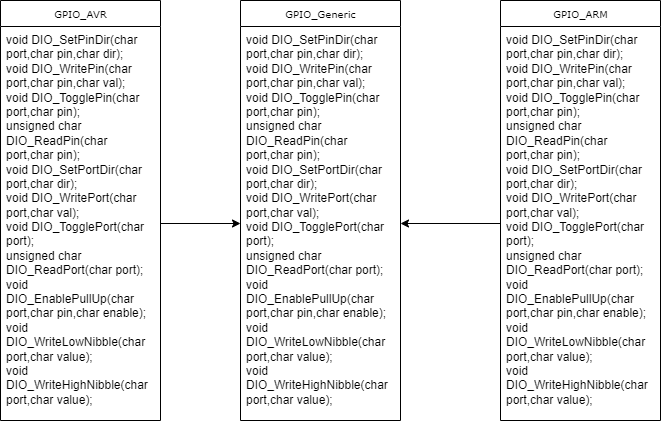

The diagram above was exported from draw.io. Its source (the exported page's mxGraphModel, read from the mxfile embedded in the PNG):
<mxGraphModel dx="1038" dy="547" grid="1" gridSize="10" guides="1" tooltips="1" connect="1" arrows="1" fold="1" page="1" pageScale="1" pageWidth="850" pageHeight="1100" background="none" math="0" shadow="0">
  <root>
    <mxCell id="0" />
    <mxCell id="1" parent="0" />
    <mxCell id="7-w-N5PC5QJ5qMtXQxvz-5" value="GPIO_AVR" style="swimlane;html=1;fontStyle=0;childLayout=stackLayout;horizontal=1;startSize=26;fillColor=none;horizontalStack=0;resizeParent=1;resizeLast=0;collapsible=1;marginBottom=0;swimlaneFillColor=#ffffff;rounded=0;shadow=0;comic=0;labelBackgroundColor=none;strokeWidth=1;fontFamily=Verdana;fontSize=10;align=center;" vertex="1" parent="1">
      <mxGeometry x="70" y="130" width="160" height="420" as="geometry" />
    </mxCell>
    <mxCell id="7-w-N5PC5QJ5qMtXQxvz-7" value="&lt;div&gt;void DIO_SetPinDir(char port,char pin,char dir);&lt;/div&gt;&lt;div&gt;void DIO_WritePin(char port,char pin,char val);&lt;/div&gt;&lt;div&gt;void DIO_TogglePin(char port,char pin);&lt;/div&gt;&lt;div&gt;unsigned char DIO_ReadPin(char port,char pin);&lt;/div&gt;&lt;div&gt;void DIO_SetPortDir(char port,char dir);&lt;/div&gt;&lt;div&gt;void DIO_WritePort(char port,char val);&lt;/div&gt;&lt;div&gt;void DIO_TogglePort(char port);&lt;/div&gt;&lt;div&gt;unsigned char DIO_ReadPort(char port);&lt;/div&gt;&lt;div&gt;void DIO_EnablePullUp(char port,char pin,char enable);&lt;/div&gt;&lt;div&gt;void DIO_WriteLowNibble(char port,char value);&lt;/div&gt;&lt;div&gt;void DIO_WriteHighNibble(char port,char value);&lt;/div&gt;" style="text;html=1;strokeColor=none;fillColor=none;align=left;verticalAlign=top;spacingLeft=4;spacingRight=4;whiteSpace=wrap;overflow=hidden;rotatable=0;points=[[0,0.5],[1,0.5]];portConstraint=eastwest;" vertex="1" parent="7-w-N5PC5QJ5qMtXQxvz-5">
      <mxGeometry y="26" width="160" height="394" as="geometry" />
    </mxCell>
    <mxCell id="7-w-N5PC5QJ5qMtXQxvz-9" value="GPIO_Generic" style="swimlane;html=1;fontStyle=0;childLayout=stackLayout;horizontal=1;startSize=26;fillColor=none;horizontalStack=0;resizeParent=1;resizeLast=0;collapsible=1;marginBottom=0;swimlaneFillColor=#ffffff;rounded=0;shadow=0;comic=0;labelBackgroundColor=none;strokeWidth=1;fontFamily=Verdana;fontSize=10;align=center;" vertex="1" parent="1">
      <mxGeometry x="310" y="130" width="160" height="420" as="geometry" />
    </mxCell>
    <mxCell id="7-w-N5PC5QJ5qMtXQxvz-10" value="&lt;div&gt;void DIO_SetPinDir(char port,char pin,char dir);&lt;/div&gt;&lt;div&gt;void DIO_WritePin(char port,char pin,char val);&lt;/div&gt;&lt;div&gt;void DIO_TogglePin(char port,char pin);&lt;/div&gt;&lt;div&gt;unsigned char DIO_ReadPin(char port,char pin);&lt;/div&gt;&lt;div&gt;void DIO_SetPortDir(char port,char dir);&lt;/div&gt;&lt;div&gt;void DIO_WritePort(char port,char val);&lt;/div&gt;&lt;div&gt;void DIO_TogglePort(char port);&lt;/div&gt;&lt;div&gt;unsigned char DIO_ReadPort(char port);&lt;/div&gt;&lt;div&gt;void DIO_EnablePullUp(char port,char pin,char enable);&lt;/div&gt;&lt;div&gt;void DIO_WriteLowNibble(char port,char value);&lt;/div&gt;&lt;div&gt;void DIO_WriteHighNibble(char port,char value);&lt;/div&gt;" style="text;html=1;strokeColor=none;fillColor=none;align=left;verticalAlign=top;spacingLeft=4;spacingRight=4;whiteSpace=wrap;overflow=hidden;rotatable=0;points=[[0,0.5],[1,0.5]];portConstraint=eastwest;" vertex="1" parent="7-w-N5PC5QJ5qMtXQxvz-9">
      <mxGeometry y="26" width="160" height="394" as="geometry" />
    </mxCell>
    <mxCell id="7-w-N5PC5QJ5qMtXQxvz-11" value="GPIO_ARM" style="swimlane;html=1;fontStyle=0;childLayout=stackLayout;horizontal=1;startSize=26;fillColor=none;horizontalStack=0;resizeParent=1;resizeLast=0;collapsible=1;marginBottom=0;swimlaneFillColor=#ffffff;rounded=0;shadow=0;comic=0;labelBackgroundColor=none;strokeWidth=1;fontFamily=Verdana;fontSize=10;align=center;" vertex="1" parent="1">
      <mxGeometry x="570" y="130" width="160" height="420" as="geometry" />
    </mxCell>
    <mxCell id="7-w-N5PC5QJ5qMtXQxvz-12" value="&lt;div&gt;void DIO_SetPinDir(char port,char pin,char dir);&lt;/div&gt;&lt;div&gt;void DIO_WritePin(char port,char pin,char val);&lt;/div&gt;&lt;div&gt;void DIO_TogglePin(char port,char pin);&lt;/div&gt;&lt;div&gt;unsigned char DIO_ReadPin(char port,char pin);&lt;/div&gt;&lt;div&gt;void DIO_SetPortDir(char port,char dir);&lt;/div&gt;&lt;div&gt;void DIO_WritePort(char port,char val);&lt;/div&gt;&lt;div&gt;void DIO_TogglePort(char port);&lt;/div&gt;&lt;div&gt;unsigned char DIO_ReadPort(char port);&lt;/div&gt;&lt;div&gt;void DIO_EnablePullUp(char port,char pin,char enable);&lt;/div&gt;&lt;div&gt;void DIO_WriteLowNibble(char port,char value);&lt;/div&gt;&lt;div&gt;void DIO_WriteHighNibble(char port,char value);&lt;/div&gt;" style="text;html=1;strokeColor=none;fillColor=none;align=left;verticalAlign=top;spacingLeft=4;spacingRight=4;whiteSpace=wrap;overflow=hidden;rotatable=0;points=[[0,0.5],[1,0.5]];portConstraint=eastwest;" vertex="1" parent="7-w-N5PC5QJ5qMtXQxvz-11">
      <mxGeometry y="26" width="160" height="394" as="geometry" />
    </mxCell>
    <mxCell id="7-w-N5PC5QJ5qMtXQxvz-13" value="" style="edgeStyle=orthogonalEdgeStyle;rounded=0;orthogonalLoop=1;jettySize=auto;html=1;" edge="1" parent="1" source="7-w-N5PC5QJ5qMtXQxvz-12" target="7-w-N5PC5QJ5qMtXQxvz-10">
      <mxGeometry relative="1" as="geometry" />
    </mxCell>
    <mxCell id="7-w-N5PC5QJ5qMtXQxvz-14" value="" style="edgeStyle=orthogonalEdgeStyle;rounded=0;orthogonalLoop=1;jettySize=auto;html=1;" edge="1" parent="1" source="7-w-N5PC5QJ5qMtXQxvz-7" target="7-w-N5PC5QJ5qMtXQxvz-10">
      <mxGeometry relative="1" as="geometry" />
    </mxCell>
  </root>
</mxGraphModel>